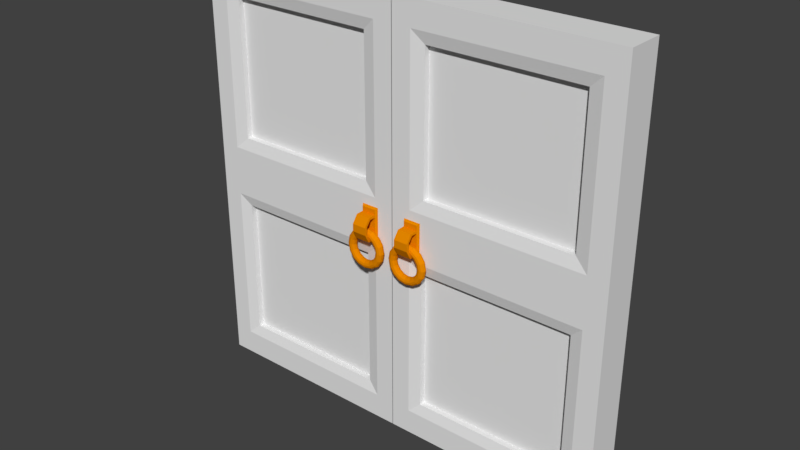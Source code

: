 # Source: porta.blend  (saved by Blender 2.79.0; exported with 4.5.12 LTS)
import bpy
from mathutils import Matrix  # noqa: F401  (used for matrix-valued properties, if any)

bpy.ops.wm.read_factory_settings(use_empty=True)
scene = bpy.context.scene
scene.name = 'Scene'

# ---- collections
col_collection_1 = bpy.data.collections.new('Collection 1'); scene.collection.children.link(col_collection_1)

# ---- materials (node trees are filled in below, after node groups)
mat_material_001 = bpy.data.materials.new('Material.001')
mat_material_001.alpha_threshold = 0.0
mat_material_001.use_transparent_shadow = False
mat_material_001.diffuse_color = (0.8, 0.246, 0.0, 1.0)
mat_material_001.specular_color = (1.0, 0.9098, 0.0)
mat_material_001.roughness = 0.5
mat_material = bpy.data.materials.new('Material')
mat_material.alpha_threshold = 0.0
mat_material.use_transparent_shadow = False
mat_material.roughness = 0.5
mat_material.line_color = (0.0, 0.0, 0.0, 1.0)

# ---- material node trees

# ---- world
world_world = bpy.data.worlds.new('World'); scene.world = world_world
world_world.color = (0.05088, 0.05088, 0.05088)
world_world.use_sun_shadow = False
world_world.sun_shadow_jitter_overblur = 0.0
world_world.cycles.sampling_method = 'MANUAL'

# ---- meshes
me_torus_001 = bpy.data.meshes.new('Torus.001')
me_torus_001.from_pydata([(1.25, 0.0, 0.0), (1.217, 0.0, 0.125), (1.125, 0.0, 0.2165), (1.0, 0.0, 0.25), (0.875, 0.0, 0.2165), (0.7835, 0.0, 0.125), (0.75, 0.0, 3.062e-17), (0.7835, 0.0, -0.125), (0.875, 0.0, -0.2165), (1.0, 0.0, -0.25), (1.125, 0.0, -0.2165), (1.217, 0.0, -0.125), (1.155, 0.4784, 0.0), (1.124, 0.4655, 0.125), (1.039, 0.4305, 0.2165), (0.9239, 0.3827, 0.25), (0.8084, 0.3348, 0.2165), (0.7239, 0.2998, 0.125), (0.6929, 0.287, 3.062e-17), (0.7239, 0.2998, -0.125), (0.8084, 0.3348, -0.2165), (0.9239, 0.3827, -0.25), (1.039, 0.4305, -0.2165), (1.124, 0.4655, -0.125), (0.8839, 0.8839, 0.0), (0.8602, 0.8602, 0.125), (0.7955, 0.7955, 0.2165), (0.7071, 0.7071, 0.25), (0.6187, 0.6187, 0.2165), (0.554, 0.554, 0.125), (0.5303, 0.5303, 3.062e-17), (0.554, 0.554, -0.125), (0.6187, 0.6187, -0.2165), (0.7071, 0.7071, -0.25), (0.7955, 0.7955, -0.2165), (0.8602, 0.8602, -0.125), (0.4784, 1.155, 0.0), (0.4655, 1.124, 0.125), (0.4305, 1.039, 0.2165), (0.3827, 0.9239, 0.25), (0.3348, 0.8084, 0.2165), (0.2998, 0.7239, 0.125), (0.287, 0.6929, 3.062e-17), (0.2998, 0.7239, -0.125), (0.3348, 0.8084, -0.2165), (0.3827, 0.9239, -0.25), (0.4305, 1.039, -0.2165), (0.4655, 1.124, -0.125), (9.437e-08, 1.25, 0.0), (9.184e-08, 1.217, 0.125), (8.494e-08, 1.125, 0.2165), (7.55e-08, 1.0, 0.25), (6.606e-08, 0.875, 0.2165), (5.915e-08, 0.7835, 0.125), (5.662e-08, 0.75, 3.062e-17), (5.915e-08, 0.7835, -0.125), (6.606e-08, 0.875, -0.2165), (7.55e-08, 1.0, -0.25), (8.494e-08, 1.125, -0.2165), (9.184e-08, 1.217, -0.125), (-0.4784, 1.155, 0.0), (-0.4655, 1.124, 0.125), (-0.4305, 1.039, 0.2165), (-0.3827, 0.9239, 0.25), (-0.3348, 0.8084, 0.2165), (-0.2998, 0.7239, 0.125), (-0.287, 0.6929, 3.062e-17), (-0.2998, 0.7239, -0.125), (-0.3348, 0.8084, -0.2165), (-0.3827, 0.9239, -0.25), (-0.4305, 1.039, -0.2165), (-0.4655, 1.124, -0.125), (-0.8839, 0.8839, 0.0), (-0.8602, 0.8602, 0.125), (-0.7955, 0.7955, 0.2165), (-0.7071, 0.7071, 0.25), (-0.6187, 0.6187, 0.2165), (-0.554, 0.554, 0.125), (-0.5303, 0.5303, 3.062e-17), (-0.554, 0.554, -0.125), (-0.6187, 0.6187, -0.2165), (-0.7071, 0.7071, -0.25), (-0.7955, 0.7955, -0.2165), (-0.8602, 0.8602, -0.125), (-1.155, 0.4784, 0.0), (-1.124, 0.4655, 0.125), (-1.039, 0.4305, 0.2165), (-0.9239, 0.3827, 0.25), (-0.8084, 0.3348, 0.2165), (-0.7239, 0.2998, 0.125), (-0.6929, 0.287, 3.062e-17), (-0.7239, 0.2998, -0.125), (-0.8084, 0.3348, -0.2165), (-0.9239, 0.3827, -0.25), (-1.039, 0.4305, -0.2165), (-1.124, 0.4655, -0.125), (-1.25, 1.093e-07, 0.0), (-1.217, 1.064e-07, 0.125), (-1.125, 9.835e-08, 0.2165), (-1.0, 8.742e-08, 0.25), (-0.875, 7.649e-08, 0.2165), (-0.7835, 6.85e-08, 0.125), (-0.75, 6.557e-08, 3.062e-17), (-0.7835, 6.85e-08, -0.125), (-0.875, 7.649e-08, -0.2165), (-1.0, 8.742e-08, -0.25), (-1.125, 9.835e-08, -0.2165), (-1.217, 1.064e-07, -0.125), (-1.155, -0.4784, 0.0), (-1.124, -0.4655, 0.125), (-1.039, -0.4305, 0.2165), (-0.9239, -0.3827, 0.25), (-0.8084, -0.3348, 0.2165), (-0.7239, -0.2998, 0.125), (-0.6929, -0.287, 3.062e-17), (-0.7239, -0.2998, -0.125), (-0.8084, -0.3348, -0.2165), (-0.9239, -0.3827, -0.25), (-1.039, -0.4305, -0.2165), (-1.124, -0.4655, -0.125), (-0.8839, -0.8839, 0.0), (-0.8602, -0.8602, 0.125), (-0.7955, -0.7955, 0.2165), (-0.7071, -0.7071, 0.25), (-0.6187, -0.6187, 0.2165), (-0.554, -0.554, 0.125), (-0.5303, -0.5303, 3.062e-17), (-0.554, -0.554, -0.125), (-0.6187, -0.6187, -0.2165), (-0.7071, -0.7071, -0.25), (-0.7955, -0.7955, -0.2165), (-0.8602, -0.8602, -0.125), (-0.4784, -1.155, 0.0), (-0.4655, -1.124, 0.125), (-0.4305, -1.039, 0.2165), (-0.3827, -0.9239, 0.25), (-0.3348, -0.8084, 0.2165), (-0.2998, -0.7239, 0.125), (-0.287, -0.6929, 3.062e-17), (-0.2998, -0.7239, -0.125), (-0.3348, -0.8084, -0.2165), (-0.3827, -0.9239, -0.25), (-0.4305, -1.039, -0.2165), (-0.4655, -1.124, -0.125), (9.437e-08, -1.25, 0.0), (9.184e-08, -1.217, 0.125), (8.494e-08, -1.125, 0.2165), (7.55e-08, -1.0, 0.25), (6.606e-08, -0.875, 0.2165), (5.915e-08, -0.7835, 0.125), (5.662e-08, -0.75, 3.062e-17), (5.915e-08, -0.7835, -0.125), (6.606e-08, -0.875, -0.2165), (7.55e-08, -1.0, -0.25), (8.494e-08, -1.125, -0.2165), (9.184e-08, -1.217, -0.125), (0.4784, -1.155, 0.0), (0.4655, -1.124, 0.125), (0.4305, -1.039, 0.2165), (0.3827, -0.9239, 0.25), (0.3348, -0.8084, 0.2165), (0.2998, -0.7239, 0.125), (0.287, -0.6929, 3.062e-17), (0.2998, -0.7239, -0.125), (0.3348, -0.8084, -0.2165), (0.3827, -0.9239, -0.25), (0.4305, -1.039, -0.2165), (0.4655, -1.124, -0.125), (0.8839, -0.8839, 0.0), (0.8602, -0.8602, 0.125), (0.7955, -0.7955, 0.2165), (0.7071, -0.7071, 0.25), (0.6187, -0.6187, 0.2165), (0.554, -0.554, 0.125), (0.5303, -0.5303, 3.062e-17), (0.554, -0.554, -0.125), (0.6187, -0.6187, -0.2165), (0.7071, -0.7071, -0.25), (0.7955, -0.7955, -0.2165), (0.8602, -0.8602, -0.125), (1.155, -0.4784, 0.0), (1.124, -0.4655, 0.125), (1.039, -0.4305, 0.2165), (0.9239, -0.3827, 0.25), (0.8084, -0.3348, 0.2165), (0.7239, -0.2998, 0.125), (0.6929, -0.287, 3.062e-17), (0.7239, -0.2998, -0.125), (0.8084, -0.3348, -0.2165), (0.9239, -0.3827, -0.25), (1.039, -0.4305, -0.2165), (1.124, -0.4655, -0.125)], [], [(0, 12, 13, 1), (1, 13, 14, 2), (2, 14, 15, 3), (3, 15, 16, 4), (4, 16, 17, 5), (5, 17, 18, 6), (6, 18, 19, 7), (7, 19, 20, 8), (8, 20, 21, 9), (9, 21, 22, 10), (10, 22, 23, 11), (11, 23, 12, 0), (12, 24, 25, 13), (13, 25, 26, 14), (14, 26, 27, 15), (15, 27, 28, 16), (16, 28, 29, 17), (17, 29, 30, 18), (18, 30, 31, 19), (19, 31, 32, 20), (20, 32, 33, 21), (21, 33, 34, 22), (22, 34, 35, 23), (23, 35, 24, 12), (24, 36, 37, 25), (25, 37, 38, 26), (26, 38, 39, 27), (27, 39, 40, 28), (28, 40, 41, 29), (29, 41, 42, 30), (30, 42, 43, 31), (31, 43, 44, 32), (32, 44, 45, 33), (33, 45, 46, 34), (34, 46, 47, 35), (35, 47, 36, 24), (36, 48, 49, 37), (37, 49, 50, 38), (38, 50, 51, 39), (39, 51, 52, 40), (40, 52, 53, 41), (41, 53, 54, 42), (42, 54, 55, 43), (43, 55, 56, 44), (44, 56, 57, 45), (45, 57, 58, 46), (46, 58, 59, 47), (47, 59, 48, 36), (48, 60, 61, 49), (49, 61, 62, 50), (50, 62, 63, 51), (51, 63, 64, 52), (52, 64, 65, 53), (53, 65, 66, 54), (54, 66, 67, 55), (55, 67, 68, 56), (56, 68, 69, 57), (57, 69, 70, 58), (58, 70, 71, 59), (59, 71, 60, 48), (60, 72, 73, 61), (61, 73, 74, 62), (62, 74, 75, 63), (63, 75, 76, 64), (64, 76, 77, 65), (65, 77, 78, 66), (66, 78, 79, 67), (67, 79, 80, 68), (68, 80, 81, 69), (69, 81, 82, 70), (70, 82, 83, 71), (71, 83, 72, 60), (72, 84, 85, 73), (73, 85, 86, 74), (74, 86, 87, 75), (75, 87, 88, 76), (76, 88, 89, 77), (77, 89, 90, 78), (78, 90, 91, 79), (79, 91, 92, 80), (80, 92, 93, 81), (81, 93, 94, 82), (82, 94, 95, 83), (83, 95, 84, 72), (84, 96, 97, 85), (85, 97, 98, 86), (86, 98, 99, 87), (87, 99, 100, 88), (88, 100, 101, 89), (89, 101, 102, 90), (90, 102, 103, 91), (91, 103, 104, 92), (92, 104, 105, 93), (93, 105, 106, 94), (94, 106, 107, 95), (95, 107, 96, 84), (96, 108, 109, 97), (97, 109, 110, 98), (98, 110, 111, 99), (99, 111, 112, 100), (100, 112, 113, 101), (101, 113, 114, 102), (102, 114, 115, 103), (103, 115, 116, 104), (104, 116, 117, 105), (105, 117, 118, 106), (106, 118, 119, 107), (107, 119, 108, 96), (108, 120, 121, 109), (109, 121, 122, 110), (110, 122, 123, 111), (111, 123, 124, 112), (112, 124, 125, 113), (113, 125, 126, 114), (114, 126, 127, 115), (115, 127, 128, 116), (116, 128, 129, 117), (117, 129, 130, 118), (118, 130, 131, 119), (119, 131, 120, 108), (120, 132, 133, 121), (121, 133, 134, 122), (122, 134, 135, 123), (123, 135, 136, 124), (124, 136, 137, 125), (125, 137, 138, 126), (126, 138, 139, 127), (127, 139, 140, 128), (128, 140, 141, 129), (129, 141, 142, 130), (130, 142, 143, 131), (131, 143, 132, 120), (132, 144, 145, 133), (133, 145, 146, 134), (134, 146, 147, 135), (135, 147, 148, 136), (136, 148, 149, 137), (137, 149, 150, 138), (138, 150, 151, 139), (139, 151, 152, 140), (140, 152, 153, 141), (141, 153, 154, 142), (142, 154, 155, 143), (143, 155, 144, 132), (144, 156, 157, 145), (145, 157, 158, 146), (146, 158, 159, 147), (147, 159, 160, 148), (148, 160, 161, 149), (149, 161, 162, 150), (150, 162, 163, 151), (151, 163, 164, 152), (152, 164, 165, 153), (153, 165, 166, 154), (154, 166, 167, 155), (155, 167, 156, 144), (156, 168, 169, 157), (157, 169, 170, 158), (158, 170, 171, 159), (159, 171, 172, 160), (160, 172, 173, 161), (161, 173, 174, 162), (162, 174, 175, 163), (163, 175, 176, 164), (164, 176, 177, 165), (165, 177, 178, 166), (166, 178, 179, 167), (167, 179, 168, 156), (168, 180, 181, 169), (169, 181, 182, 170), (170, 182, 183, 171), (171, 183, 184, 172), (172, 184, 185, 173), (173, 185, 186, 174), (174, 186, 187, 175), (175, 187, 188, 176), (176, 188, 189, 177), (177, 189, 190, 178), (178, 190, 191, 179), (179, 191, 180, 168), (180, 0, 1, 181), (181, 1, 2, 182), (182, 2, 3, 183), (183, 3, 4, 184), (184, 4, 5, 185), (185, 5, 6, 186), (186, 6, 7, 187), (187, 7, 8, 188), (188, 8, 9, 189), (189, 9, 10, 190), (190, 10, 11, 191), (191, 11, 0, 180)])
me_torus_001.materials.append(mat_material_001)
me_torus_001.use_remesh_preserve_volume = False
me_torus_001.use_remesh_preserve_attributes = False
me_torus_001.use_mirror_vertex_groups = False
me_torus_001.update()
me_plane_001 = bpy.data.meshes.new('Plane.001')
me_plane_001.from_pydata([(-0.1984, -0.53, 1.02e-08), (0.1984, -0.53, 1.02e-08), (-0.1984, 0.2967, 0.0), (0.1984, 0.2967, 0.0), (-0.1544, 0.2527, 0.06935), (-0.1544, -0.486, 0.06935), (0.1544, -0.486, 0.06935), (0.1544, 0.2527, 0.06935), (-0.1544, 0.1453, 0.06935), (0.1544, 0.1453, 0.06935), (-0.1984, 0.1706, 0.0), (0.1984, 0.1706, 0.0), (-0.1544, -0.3753, 0.06935), (-0.1984, -0.3846, 1.406e-08), (0.1544, -0.3753, 0.06935), (0.1984, -0.3846, 1.406e-08), (0.1544, 0.09007, 0.06935), (0.1984, 0.1087, 7.42e-10), (-0.1544, 0.09007, 0.06935), (-0.1984, 0.1087, 7.42e-10), (-0.1544, -0.3097, 0.06935), (-0.1984, -0.305, 1.47e-08), (0.1544, -0.3097, 0.06935), (0.1984, -0.305, 1.47e-08), (0.1544, 0.09567, 0.204), (0.1544, 0.1397, 0.2373), (-0.1544, 0.1397, 0.2373), (-0.1544, 0.09567, 0.204), (0.1544, -0.02994, 0.3004), (0.1544, -0.0247, 0.3554), (-0.1544, -0.0247, 0.3554), (-0.1544, -0.02994, 0.3004), (0.1544, -0.186, 0.3027), (0.1544, -0.1834, 0.3578), (-0.1544, -0.1834, 0.3578), (-0.1544, -0.186, 0.3027), (0.1544, -0.3118, 0.2348), (0.1544, -0.3719, 0.2538), (-0.1544, -0.3719, 0.2538), (-0.1544, -0.3118, 0.2348)], [], [(8, 9, 7, 4), (8, 4, 2, 10), (6, 5, 0, 1), (14, 6, 1, 15), (4, 7, 3, 2), (7, 9, 11, 3), (18, 8, 10, 19), (8, 18, 27, 26), (5, 6, 14, 12), (5, 12, 13, 0), (22, 14, 15, 23), (9, 16, 17, 11), (20, 22, 16, 18), (20, 18, 19, 21), (12, 20, 21, 13), (12, 14, 22, 20), (16, 22, 23, 17), (27, 24, 28, 31), (16, 9, 25, 24), (18, 16, 24, 27), (9, 8, 26, 25), (30, 31, 35, 34), (25, 26, 30, 29), (26, 27, 31, 30), (24, 25, 29, 28), (34, 35, 39, 38), (28, 29, 33, 32), (31, 28, 32, 35), (29, 30, 34, 33), (39, 36, 37, 38), (32, 33, 37, 36), (35, 32, 36, 39), (33, 34, 38, 37), (14, 12, 38, 37), (22, 20, 39, 36), (39, 38, 12, 20), (36, 37, 14, 22)])
me_plane_001.materials.append(mat_material_001)
me_plane_001.use_remesh_preserve_volume = False
me_plane_001.use_remesh_preserve_attributes = False
me_plane_001.use_mirror_vertex_groups = False
me_plane_001.update()
me_plane = bpy.data.meshes.new('Plane')
me_plane.from_pydata([(-0.1984, -0.53, 1.02e-08), (0.1984, -0.53, 1.02e-08), (-0.1984, 0.2967, 0.0), (0.1984, 0.2967, 0.0), (-0.1544, 0.2527, 0.06935), (-0.1544, -0.486, 0.06935), (0.1544, -0.486, 0.06935), (0.1544, 0.2527, 0.06935), (-0.1544, 0.1453, 0.06935), (0.1544, 0.1453, 0.06935), (-0.1984, 0.1706, 0.0), (0.1984, 0.1706, 0.0), (-0.1544, -0.3753, 0.06935), (-0.1984, -0.3846, 1.406e-08), (0.1544, -0.3753, 0.06935), (0.1984, -0.3846, 1.406e-08), (0.1544, 0.09007, 0.06935), (0.1984, 0.1087, 7.42e-10), (-0.1544, 0.09007, 0.06935), (-0.1984, 0.1087, 7.42e-10), (-0.1544, -0.3097, 0.06935), (-0.1984, -0.305, 1.47e-08), (0.1544, -0.3097, 0.06935), (0.1984, -0.305, 1.47e-08), (0.1544, 0.09567, 0.204), (0.1544, 0.1397, 0.2373), (-0.1544, 0.1397, 0.2373), (-0.1544, 0.09567, 0.204), (0.1544, -0.02994, 0.3004), (0.1544, -0.0247, 0.3554), (-0.1544, -0.0247, 0.3554), (-0.1544, -0.02994, 0.3004), (0.1544, -0.186, 0.3027), (0.1544, -0.1834, 0.3578), (-0.1544, -0.1834, 0.3578), (-0.1544, -0.186, 0.3027), (0.1544, -0.3118, 0.2348), (0.1544, -0.3719, 0.2538), (-0.1544, -0.3719, 0.2538), (-0.1544, -0.3118, 0.2348)], [], [(8, 9, 7, 4), (8, 4, 2, 10), (6, 5, 0, 1), (14, 6, 1, 15), (4, 7, 3, 2), (7, 9, 11, 3), (18, 8, 10, 19), (8, 18, 27, 26), (5, 6, 14, 12), (5, 12, 13, 0), (22, 14, 15, 23), (9, 16, 17, 11), (20, 22, 16, 18), (20, 18, 19, 21), (12, 20, 21, 13), (12, 14, 22, 20), (16, 22, 23, 17), (27, 24, 28, 31), (16, 9, 25, 24), (18, 16, 24, 27), (9, 8, 26, 25), (30, 31, 35, 34), (25, 26, 30, 29), (26, 27, 31, 30), (24, 25, 29, 28), (34, 35, 39, 38), (28, 29, 33, 32), (31, 28, 32, 35), (29, 30, 34, 33), (39, 36, 37, 38), (32, 33, 37, 36), (35, 32, 36, 39), (33, 34, 38, 37), (14, 12, 38, 37), (22, 20, 39, 36), (39, 38, 12, 20), (36, 37, 14, 22)])
me_plane.materials.append(mat_material_001)
me_plane.use_remesh_preserve_volume = False
me_plane.use_remesh_preserve_attributes = False
me_plane.use_mirror_vertex_groups = False
me_plane.update()
me_torus = bpy.data.meshes.new('Torus')
me_torus.from_pydata([(1.25, 0.0, 0.0), (1.217, 0.0, 0.125), (1.125, 0.0, 0.2165), (1.0, 0.0, 0.25), (0.875, 0.0, 0.2165), (0.7835, 0.0, 0.125), (0.75, 0.0, 3.062e-17), (0.7835, 0.0, -0.125), (0.875, 0.0, -0.2165), (1.0, 0.0, -0.25), (1.125, 0.0, -0.2165), (1.217, 0.0, -0.125), (1.155, 0.4784, 0.0), (1.124, 0.4655, 0.125), (1.039, 0.4305, 0.2165), (0.9239, 0.3827, 0.25), (0.8084, 0.3348, 0.2165), (0.7239, 0.2998, 0.125), (0.6929, 0.287, 3.062e-17), (0.7239, 0.2998, -0.125), (0.8084, 0.3348, -0.2165), (0.9239, 0.3827, -0.25), (1.039, 0.4305, -0.2165), (1.124, 0.4655, -0.125), (0.8839, 0.8839, 0.0), (0.8602, 0.8602, 0.125), (0.7955, 0.7955, 0.2165), (0.7071, 0.7071, 0.25), (0.6187, 0.6187, 0.2165), (0.554, 0.554, 0.125), (0.5303, 0.5303, 3.062e-17), (0.554, 0.554, -0.125), (0.6187, 0.6187, -0.2165), (0.7071, 0.7071, -0.25), (0.7955, 0.7955, -0.2165), (0.8602, 0.8602, -0.125), (0.4784, 1.155, 0.0), (0.4655, 1.124, 0.125), (0.4305, 1.039, 0.2165), (0.3827, 0.9239, 0.25), (0.3348, 0.8084, 0.2165), (0.2998, 0.7239, 0.125), (0.287, 0.6929, 3.062e-17), (0.2998, 0.7239, -0.125), (0.3348, 0.8084, -0.2165), (0.3827, 0.9239, -0.25), (0.4305, 1.039, -0.2165), (0.4655, 1.124, -0.125), (9.437e-08, 1.25, 0.0), (9.184e-08, 1.217, 0.125), (8.494e-08, 1.125, 0.2165), (7.55e-08, 1.0, 0.25), (6.606e-08, 0.875, 0.2165), (5.915e-08, 0.7835, 0.125), (5.662e-08, 0.75, 3.062e-17), (5.915e-08, 0.7835, -0.125), (6.606e-08, 0.875, -0.2165), (7.55e-08, 1.0, -0.25), (8.494e-08, 1.125, -0.2165), (9.184e-08, 1.217, -0.125), (-0.4784, 1.155, 0.0), (-0.4655, 1.124, 0.125), (-0.4305, 1.039, 0.2165), (-0.3827, 0.9239, 0.25), (-0.3348, 0.8084, 0.2165), (-0.2998, 0.7239, 0.125), (-0.287, 0.6929, 3.062e-17), (-0.2998, 0.7239, -0.125), (-0.3348, 0.8084, -0.2165), (-0.3827, 0.9239, -0.25), (-0.4305, 1.039, -0.2165), (-0.4655, 1.124, -0.125), (-0.8839, 0.8839, 0.0), (-0.8602, 0.8602, 0.125), (-0.7955, 0.7955, 0.2165), (-0.7071, 0.7071, 0.25), (-0.6187, 0.6187, 0.2165), (-0.554, 0.554, 0.125), (-0.5303, 0.5303, 3.062e-17), (-0.554, 0.554, -0.125), (-0.6187, 0.6187, -0.2165), (-0.7071, 0.7071, -0.25), (-0.7955, 0.7955, -0.2165), (-0.8602, 0.8602, -0.125), (-1.155, 0.4784, 0.0), (-1.124, 0.4655, 0.125), (-1.039, 0.4305, 0.2165), (-0.9239, 0.3827, 0.25), (-0.8084, 0.3348, 0.2165), (-0.7239, 0.2998, 0.125), (-0.6929, 0.287, 3.062e-17), (-0.7239, 0.2998, -0.125), (-0.8084, 0.3348, -0.2165), (-0.9239, 0.3827, -0.25), (-1.039, 0.4305, -0.2165), (-1.124, 0.4655, -0.125), (-1.25, 1.093e-07, 0.0), (-1.217, 1.064e-07, 0.125), (-1.125, 9.835e-08, 0.2165), (-1.0, 8.742e-08, 0.25), (-0.875, 7.649e-08, 0.2165), (-0.7835, 6.85e-08, 0.125), (-0.75, 6.557e-08, 3.062e-17), (-0.7835, 6.85e-08, -0.125), (-0.875, 7.649e-08, -0.2165), (-1.0, 8.742e-08, -0.25), (-1.125, 9.835e-08, -0.2165), (-1.217, 1.064e-07, -0.125), (-1.155, -0.4784, 0.0), (-1.124, -0.4655, 0.125), (-1.039, -0.4305, 0.2165), (-0.9239, -0.3827, 0.25), (-0.8084, -0.3348, 0.2165), (-0.7239, -0.2998, 0.125), (-0.6929, -0.287, 3.062e-17), (-0.7239, -0.2998, -0.125), (-0.8084, -0.3348, -0.2165), (-0.9239, -0.3827, -0.25), (-1.039, -0.4305, -0.2165), (-1.124, -0.4655, -0.125), (-0.8839, -0.8839, 0.0), (-0.8602, -0.8602, 0.125), (-0.7955, -0.7955, 0.2165), (-0.7071, -0.7071, 0.25), (-0.6187, -0.6187, 0.2165), (-0.554, -0.554, 0.125), (-0.5303, -0.5303, 3.062e-17), (-0.554, -0.554, -0.125), (-0.6187, -0.6187, -0.2165), (-0.7071, -0.7071, -0.25), (-0.7955, -0.7955, -0.2165), (-0.8602, -0.8602, -0.125), (-0.4784, -1.155, 0.0), (-0.4655, -1.124, 0.125), (-0.4305, -1.039, 0.2165), (-0.3827, -0.9239, 0.25), (-0.3348, -0.8084, 0.2165), (-0.2998, -0.7239, 0.125), (-0.287, -0.6929, 3.062e-17), (-0.2998, -0.7239, -0.125), (-0.3348, -0.8084, -0.2165), (-0.3827, -0.9239, -0.25), (-0.4305, -1.039, -0.2165), (-0.4655, -1.124, -0.125), (9.437e-08, -1.25, 0.0), (9.184e-08, -1.217, 0.125), (8.494e-08, -1.125, 0.2165), (7.55e-08, -1.0, 0.25), (6.606e-08, -0.875, 0.2165), (5.915e-08, -0.7835, 0.125), (5.662e-08, -0.75, 3.062e-17), (5.915e-08, -0.7835, -0.125), (6.606e-08, -0.875, -0.2165), (7.55e-08, -1.0, -0.25), (8.494e-08, -1.125, -0.2165), (9.184e-08, -1.217, -0.125), (0.4784, -1.155, 0.0), (0.4655, -1.124, 0.125), (0.4305, -1.039, 0.2165), (0.3827, -0.9239, 0.25), (0.3348, -0.8084, 0.2165), (0.2998, -0.7239, 0.125), (0.287, -0.6929, 3.062e-17), (0.2998, -0.7239, -0.125), (0.3348, -0.8084, -0.2165), (0.3827, -0.9239, -0.25), (0.4305, -1.039, -0.2165), (0.4655, -1.124, -0.125), (0.8839, -0.8839, 0.0), (0.8602, -0.8602, 0.125), (0.7955, -0.7955, 0.2165), (0.7071, -0.7071, 0.25), (0.6187, -0.6187, 0.2165), (0.554, -0.554, 0.125), (0.5303, -0.5303, 3.062e-17), (0.554, -0.554, -0.125), (0.6187, -0.6187, -0.2165), (0.7071, -0.7071, -0.25), (0.7955, -0.7955, -0.2165), (0.8602, -0.8602, -0.125), (1.155, -0.4784, 0.0), (1.124, -0.4655, 0.125), (1.039, -0.4305, 0.2165), (0.9239, -0.3827, 0.25), (0.8084, -0.3348, 0.2165), (0.7239, -0.2998, 0.125), (0.6929, -0.287, 3.062e-17), (0.7239, -0.2998, -0.125), (0.8084, -0.3348, -0.2165), (0.9239, -0.3827, -0.25), (1.039, -0.4305, -0.2165), (1.124, -0.4655, -0.125)], [], [(0, 12, 13, 1), (1, 13, 14, 2), (2, 14, 15, 3), (3, 15, 16, 4), (4, 16, 17, 5), (5, 17, 18, 6), (6, 18, 19, 7), (7, 19, 20, 8), (8, 20, 21, 9), (9, 21, 22, 10), (10, 22, 23, 11), (11, 23, 12, 0), (12, 24, 25, 13), (13, 25, 26, 14), (14, 26, 27, 15), (15, 27, 28, 16), (16, 28, 29, 17), (17, 29, 30, 18), (18, 30, 31, 19), (19, 31, 32, 20), (20, 32, 33, 21), (21, 33, 34, 22), (22, 34, 35, 23), (23, 35, 24, 12), (24, 36, 37, 25), (25, 37, 38, 26), (26, 38, 39, 27), (27, 39, 40, 28), (28, 40, 41, 29), (29, 41, 42, 30), (30, 42, 43, 31), (31, 43, 44, 32), (32, 44, 45, 33), (33, 45, 46, 34), (34, 46, 47, 35), (35, 47, 36, 24), (36, 48, 49, 37), (37, 49, 50, 38), (38, 50, 51, 39), (39, 51, 52, 40), (40, 52, 53, 41), (41, 53, 54, 42), (42, 54, 55, 43), (43, 55, 56, 44), (44, 56, 57, 45), (45, 57, 58, 46), (46, 58, 59, 47), (47, 59, 48, 36), (48, 60, 61, 49), (49, 61, 62, 50), (50, 62, 63, 51), (51, 63, 64, 52), (52, 64, 65, 53), (53, 65, 66, 54), (54, 66, 67, 55), (55, 67, 68, 56), (56, 68, 69, 57), (57, 69, 70, 58), (58, 70, 71, 59), (59, 71, 60, 48), (60, 72, 73, 61), (61, 73, 74, 62), (62, 74, 75, 63), (63, 75, 76, 64), (64, 76, 77, 65), (65, 77, 78, 66), (66, 78, 79, 67), (67, 79, 80, 68), (68, 80, 81, 69), (69, 81, 82, 70), (70, 82, 83, 71), (71, 83, 72, 60), (72, 84, 85, 73), (73, 85, 86, 74), (74, 86, 87, 75), (75, 87, 88, 76), (76, 88, 89, 77), (77, 89, 90, 78), (78, 90, 91, 79), (79, 91, 92, 80), (80, 92, 93, 81), (81, 93, 94, 82), (82, 94, 95, 83), (83, 95, 84, 72), (84, 96, 97, 85), (85, 97, 98, 86), (86, 98, 99, 87), (87, 99, 100, 88), (88, 100, 101, 89), (89, 101, 102, 90), (90, 102, 103, 91), (91, 103, 104, 92), (92, 104, 105, 93), (93, 105, 106, 94), (94, 106, 107, 95), (95, 107, 96, 84), (96, 108, 109, 97), (97, 109, 110, 98), (98, 110, 111, 99), (99, 111, 112, 100), (100, 112, 113, 101), (101, 113, 114, 102), (102, 114, 115, 103), (103, 115, 116, 104), (104, 116, 117, 105), (105, 117, 118, 106), (106, 118, 119, 107), (107, 119, 108, 96), (108, 120, 121, 109), (109, 121, 122, 110), (110, 122, 123, 111), (111, 123, 124, 112), (112, 124, 125, 113), (113, 125, 126, 114), (114, 126, 127, 115), (115, 127, 128, 116), (116, 128, 129, 117), (117, 129, 130, 118), (118, 130, 131, 119), (119, 131, 120, 108), (120, 132, 133, 121), (121, 133, 134, 122), (122, 134, 135, 123), (123, 135, 136, 124), (124, 136, 137, 125), (125, 137, 138, 126), (126, 138, 139, 127), (127, 139, 140, 128), (128, 140, 141, 129), (129, 141, 142, 130), (130, 142, 143, 131), (131, 143, 132, 120), (132, 144, 145, 133), (133, 145, 146, 134), (134, 146, 147, 135), (135, 147, 148, 136), (136, 148, 149, 137), (137, 149, 150, 138), (138, 150, 151, 139), (139, 151, 152, 140), (140, 152, 153, 141), (141, 153, 154, 142), (142, 154, 155, 143), (143, 155, 144, 132), (144, 156, 157, 145), (145, 157, 158, 146), (146, 158, 159, 147), (147, 159, 160, 148), (148, 160, 161, 149), (149, 161, 162, 150), (150, 162, 163, 151), (151, 163, 164, 152), (152, 164, 165, 153), (153, 165, 166, 154), (154, 166, 167, 155), (155, 167, 156, 144), (156, 168, 169, 157), (157, 169, 170, 158), (158, 170, 171, 159), (159, 171, 172, 160), (160, 172, 173, 161), (161, 173, 174, 162), (162, 174, 175, 163), (163, 175, 176, 164), (164, 176, 177, 165), (165, 177, 178, 166), (166, 178, 179, 167), (167, 179, 168, 156), (168, 180, 181, 169), (169, 181, 182, 170), (170, 182, 183, 171), (171, 183, 184, 172), (172, 184, 185, 173), (173, 185, 186, 174), (174, 186, 187, 175), (175, 187, 188, 176), (176, 188, 189, 177), (177, 189, 190, 178), (178, 190, 191, 179), (179, 191, 180, 168), (180, 0, 1, 181), (181, 1, 2, 182), (182, 2, 3, 183), (183, 3, 4, 184), (184, 4, 5, 185), (185, 5, 6, 186), (186, 6, 7, 187), (187, 7, 8, 188), (188, 8, 9, 189), (189, 9, 10, 190), (190, 10, 11, 191), (191, 11, 0, 180)])
me_torus.materials.append(mat_material_001)
me_torus.use_remesh_preserve_volume = False
me_torus.use_remesh_preserve_attributes = False
me_torus.use_mirror_vertex_groups = False
me_torus.update()
me_cube = bpy.data.meshes.new('Cube')
me_cube.from_pydata([(0.005533, 0.3765, -3.521), (-0.4176, -0.4307, -3.098), (-4.225, -0.4307, -3.098), (-4.649, 0.3765, -3.521), (0.005535, 0.3765, 3.711), (-0.4205, -0.4307, 3.285), (-4.222, -0.4307, 3.285), (-4.649, 0.3765, 3.711), (0.005534, 0.3765, 0.09489), (-0.4205, -0.4307, 0.521), (-4.222, -0.4307, 0.521), (-4.649, 0.3765, 0.09489), (-0.4176, -0.4307, -0.3282), (0.005532, -0.4307, 3.711), (-4.225, -0.4307, -0.3282), (-4.649, -0.4307, 3.711), (0.005533, -0.4307, -3.521), (-4.649, -0.4307, -3.521), (0.005533, -0.4307, 0.09489), (-4.649, -0.4307, 0.09489), (-0.6964, -0.3681, 0.7215), (-0.6964, -0.3681, 3.084), (-3.947, -0.3681, 0.7215), (-3.947, -0.3681, 3.084), (-0.6693, -0.3681, -2.915), (-3.974, -0.3681, -2.915), (-0.6693, -0.3681, -0.5113), (-3.974, -0.3681, -0.5113), (-0.6964, -0.2429, 0.7215), (-0.6964, -0.2429, 3.084), (-3.947, -0.2429, 0.7215), (-3.947, -0.2429, 3.084), (-0.6693, -0.2429, -2.915), (-3.974, -0.2429, -2.915), (-0.6693, -0.2429, -0.5113), (-3.974, -0.2429, -0.5113)], [], [(0, 16, 17, 3), (4, 7, 15, 13), (8, 4, 13, 18), (9, 5, 21, 20), (19, 15, 7, 11), (8, 0, 3, 11), (4, 8, 11, 7), (17, 19, 11, 3), (12, 14, 27, 26), (0, 8, 18, 16), (5, 9, 18, 13), (10, 6, 15, 19), (6, 5, 13, 15), (9, 10, 19, 18), (1, 2, 17, 16), (12, 1, 16, 18), (2, 14, 19, 17), (14, 12, 18, 19), (25, 24, 32, 33), (27, 25, 33, 35), (1, 12, 26, 24), (10, 9, 20, 22), (6, 10, 22, 23), (14, 2, 25, 27), (2, 1, 24, 25), (5, 6, 23, 21), (28, 29, 31, 30), (32, 34, 35, 33), (21, 23, 31, 29), (20, 21, 29, 28), (26, 27, 35, 34), (24, 26, 34, 32), (22, 20, 28, 30), (23, 22, 30, 31)])
_uv = me_cube.uv_layers.new(name='UVMap')
_uv.uv.foreach_set('vector', [1.0, 0.4197, 1.0, 0.472, 0.6985, 0.472, 0.6985, 0.4197, 1.0, 0.4196, 0.6985, 0.4196, 0.6985, 0.3673, 1.0, 0.3673, 0.355, 0.7141, 0.355, 0.969, 0.2981, 0.969, 0.2981, 0.7141, 0.6391, 0.7566, 0.6389, 0.9252, 0.6217, 0.9125, 0.622, 0.7694, 0.7486, 0.7161, 0.7486, 0.9636, 0.6934, 0.9636, 0.6934, 0.7161, 0.7517, 0.4744, 0.9905, 0.4744, 0.9905, 0.7131, 0.7517, 0.7131, 0.7498, 0.7147, 0.9923, 0.7147, 0.9923, 0.9572, 0.7498, 0.9572, 0.7475, 0.4753, 0.7475, 0.7122, 0.6946, 0.7122, 0.6946, 0.4753, 0.6416, 0.6737, 0.4049, 0.6737, 0.421, 0.6617, 0.6255, 0.6617, 0.355, 0.4592, 0.355, 0.7141, 0.2981, 0.7141, 0.2981, 0.4592, 0.6567, 0.9385, 0.6567, 0.7448, 0.6866, 0.7149, 0.6866, 0.9684, 0.3902, 0.7448, 0.3902, 0.9385, 0.3603, 0.9684, 0.3603, 0.7149, 0.3902, 0.9385, 0.6567, 0.9385, 0.6866, 0.9684, 0.3603, 0.9684, 0.6567, 0.7448, 0.3902, 0.7448, 0.3603, 0.7149, 0.6866, 0.7149, 0.6592, 0.489, 0.3877, 0.489, 0.3575, 0.4588, 0.6894, 0.4588, 0.6592, 0.6865, 0.6592, 0.489, 0.6894, 0.4588, 0.6894, 0.7167, 0.3877, 0.489, 0.3877, 0.6865, 0.3575, 0.7167, 0.3575, 0.4588, 0.3877, 0.6865, 0.6592, 0.6865, 0.6894, 0.7167, 0.3575, 0.7167, 0.008105, 0.249, 0.5932, 0.249, 0.5932, 0.2712, 0.008105, 0.2712, 0.598, 0.2152, 0.005342, 0.2152, 0.005342, 0.1843, 0.598, 0.1843, 0.6419, 0.5009, 0.6416, 0.6737, 0.6255, 0.6617, 0.6258, 0.5129, 0.408, 0.7566, 0.6391, 0.7566, 0.622, 0.7694, 0.4252, 0.7694, 0.4077, 0.9252, 0.408, 0.7566, 0.4252, 0.7694, 0.4249, 0.9124, 0.4049, 0.6737, 0.4052, 0.5009, 0.4214, 0.5129, 0.421, 0.6617, 0.4052, 0.5009, 0.6419, 0.5009, 0.6258, 0.5129, 0.4214, 0.5129, 0.6389, 0.9252, 0.4077, 0.9252, 0.4249, 0.9124, 0.6217, 0.9125, 0.01905, 0.7339, 0.2622, 0.7339, 0.2622, 0.977, 0.01905, 0.977, 0.01912, 0.4644, 0.2621, 0.4644, 0.2621, 0.7074, 0.01912, 0.7074, 0.6045, 0.05304, 0.001799, 0.05304, 0.001799, 0.02982, 0.6045, 0.02982, 0.002094, 0.05346, 0.6022, 0.05346, 0.6022, 0.08526, 0.002094, 0.08526, 0.5974, 0.1803, 0.00393, 0.1803, 0.00393, 0.1578, 0.5974, 0.1578, 0.002637, 0.2179, 0.5952, 0.2179, 0.5952, 0.2488, 0.002637, 0.2488, 0.002621, 0.005243, 0.6037, 0.005244, 0.6037, 0.0284, 0.002621, 0.0284, 0.6021, 0.1197, 0.002137, 0.1197, 0.002137, 0.08792, 0.6021, 0.08792])
me_cube.materials.append(mat_material)
me_cube.use_remesh_preserve_volume = False
me_cube.use_remesh_preserve_attributes = False
me_cube.use_mirror_vertex_groups = False
me_cube.update()

# ---- objects
ob_torus_001 = bpy.data.objects.new('Torus.001', me_torus_001)
ob_plane_001 = bpy.data.objects.new('Plane.001', me_plane_001)
ob_plane = bpy.data.objects.new('Plane', me_plane)
ob_torus = bpy.data.objects.new('Torus', me_torus)
ob_cube = bpy.data.objects.new('Cube', me_cube)

# ---- transforms, parenting, visibility, modifiers, constraints
ob_torus_001.location = (0.491, -0.5765, -0.4025)
ob_torus_001.rotation_euler = (1.571, -0.0, 0.0)
ob_torus_001.scale = (0.3482, 0.3482, 0.3482)
ob_torus_001.lineart.crease_threshold = 0.0
ob_plane_001.location = (0.4828, -0.4124, 0.1685)
ob_plane_001.rotation_euler = (1.571, -0.0, 0.0)
ob_plane_001.lineart.crease_threshold = 0.0
ob_plane.location = (-0.5388, -0.4124, 0.1685)
ob_plane.rotation_euler = (1.571, -0.0, 0.0)
ob_plane.lineart.crease_threshold = 0.0
ob_torus.location = (-0.5306, -0.5765, -0.4025)
ob_torus.rotation_euler = (1.571, -0.0, 0.0)
ob_torus.scale = (0.3482, 0.3482, 0.3482)
ob_torus.lineart.crease_threshold = 0.0
ob_cube.location = (0.0, 0.0, 0.0)
ob_cube.scale = (1.0, 1.0, 1.256)
ob_cube.lock_rotations_4d = False
ob_cube.empty_display_type = 'ARROWS'
ob_cube.lineart.crease_threshold = 0.0
_m = ob_cube.modifiers.new('Mirror', 'MIRROR')

# ---- collection membership
col_collection_1.objects.link(ob_torus_001)
col_collection_1.objects.link(ob_plane_001)
col_collection_1.objects.link(ob_plane)
col_collection_1.objects.link(ob_torus)
col_collection_1.objects.link(ob_cube)

# ---- scene / render settings (as saved in the file)
scene.frame_start = 1; scene.frame_end = 250; scene.frame_set(1)
scene.render.engine = 'BLENDER_EEVEE_NEXT'
scene.render.resolution_percentage = 50
scene.render.dither_intensity = 0.0
scene.cycles.use_denoising = False
scene.cycles.samples = 128
scene.cycles.sampling_pattern = 'TABULATED_SOBOL'
scene.cycles.use_adaptive_sampling = False
scene.cycles.use_light_tree = False
scene.cycles.blur_glossy = 0.0
scene.cycles.sample_clamp_indirect = 0.0
scene.view_settings.view_transform = 'Standard'
bpy.context.view_layer.update()

# ---- added for rendering (the .blend has no active camera and no usable light): camera, sun
cam_auto = bpy.data.cameras.new('AutoCamera')
cam_auto.lens = 50.0
cam_auto.sensor_width = 36.0
cam_auto.clip_end = 1000.0
ob_auto_camera = bpy.data.objects.new('AutoCamera', cam_auto)
scene.collection.objects.link(ob_auto_camera)
ob_auto_camera.location = (12.0718, -14.683, 9.77656)
ob_auto_camera.rotation_euler = (1.09748, -7.21219e-08, 0.694738)
scene.camera = ob_auto_camera
light_auto_sun = bpy.data.lights.new('AutoSun', 'SUN')
light_auto_sun.energy = 3.0
light_auto_sun.angle = 0.0523599
ob_auto_sun = bpy.data.objects.new('AutoSun', light_auto_sun)
scene.collection.objects.link(ob_auto_sun)
ob_auto_sun.rotation_euler = (0.872665, 0.174533, 0.523599)
bpy.context.view_layer.update()
